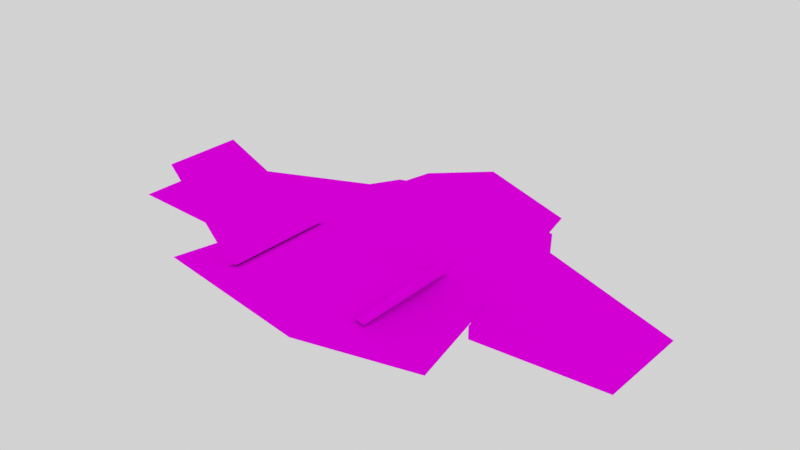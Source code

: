 # Source: models.blend  (saved by Blender 5.2.45; exported with 4.5.12 LTS)
import bpy
from mathutils import Matrix  # noqa: F401  (used for matrix-valued properties, if any)

bpy.ops.wm.read_factory_settings(use_empty=True)
scene = bpy.context.scene
scene.name = 'Scene'

# ---- collections
col_collection = bpy.data.collections.new('Collection'); scene.collection.children.link(col_collection)

# ---- images (referenced by path relative to the original .blend; pixels are not part of the script)
import os
ASSET_DIR = os.environ.get("B2B_ASSET_DIR", "")  # directory of the original .blend (textures are referenced by path, not embedded)
HERE = os.path.dirname(os.path.abspath(__file__))  # packed textures are extracted next to this script under _unpacked/

def load_image(name, relpath, width, height, colorspace="sRGB"):
    """Load a texture the original file referenced (path relative to the .blend, or extracted next to this script)."""
    p = next((c for c in (os.path.join(HERE, relpath), os.path.join(ASSET_DIR, relpath)) if relpath and os.path.exists(c)), "")
    if p:
        img = bpy.data.images.load(p, check_existing=True)
        img.name = name
    else:  # same state as the original file: an image datablock whose file is absent (Cycles renders it pink)
        img = bpy.data.images.new(name, width, height)
        img.source = "FILE"
        img.filepath = "//" + (relpath or name)
    img.colorspace_settings.name = colorspace
    return img
img_palette_png = load_image('palette.png', 'palette.png', 1024, 1024, 'sRGB')

# ---- materials (node trees are filled in below, after node groups)
mat_material = bpy.data.materials.new('Material')
mat_material.alpha_threshold = 0.0
mat_material.use_backface_culling_lightprobe_volume = False
mat_material.roughness = 0.5
mat_material.line_color = (0.0, 0.0, 0.0, 1.0)

# ---- material node trees
mat_material.use_nodes = True; mat_material.node_tree.nodes.clear()
_N = mat_material.node_tree.nodes; _L = mat_material.node_tree.links
n0 = _N.new('ShaderNodeOutputMaterial'); n0.name = 'Material Output'; n0.location = (200, 100)
n1 = _N.new('ShaderNodeBsdfDiffuse'); n1.name = 'Diffuse BSDF'; n1.location = (-59, 60)
n1.width = 160
n2 = _N.new('ShaderNodeTexImage'); n2.name = 'Image Texture'; n2.location = (-390, 117)
n2.image = img_palette_png
n2.interpolation = 'Closest'
n3 = _N.new('ShaderNodeUVMap'); n3.name = 'UV Map'; n3.location = (-649, -6)
n3.width = 160
n3.uv_map = 'UVMap'
_L.new(n1.outputs[0], n0.inputs[0])
_L.new(n2.outputs[0], n1.inputs[0])
_L.new(n3.outputs[0], n2.inputs[0])
n0.is_active_output = True

# ---- world
world_world = bpy.data.worlds.new('World'); scene.world = world_world
world_world.use_nodes = True; world_world.node_tree.nodes.clear()
_N = world_world.node_tree.nodes; _L = world_world.node_tree.links
n0 = _N.new('ShaderNodeOutputWorld'); n0.name = 'World Output'; n0.location = (200, 100)
n1 = _N.new('ShaderNodeBackground'); n1.name = 'Background'; n1.location = (-200, 100)
n1.inputs[0].default_value = (0.05088, 0.05088, 0.05088, 1.0)
n1.inputs[1].default_value = 12.7
_L.new(n1.outputs[0], n0.inputs[0])
n0.is_active_output = True
world_world.color = (0.05088, 0.05088, 0.05088)
world_world.sun_shadow_jitter_overblur = 0.0

# ---- meshes
me_cube = bpy.data.meshes.new('Cube')
me_cube.from_pydata([(0.5661, 1.0, 0.0), (1.0, -1.0, 0.0), (-0.5661, 1.0, 0.0), (-1.0, -1.0, 0.0), (0.0, 1.0, -0.1772), (0.0, -1.0, 0.1772), (0.0, -1.0, -0.1772), (0.0, 1.0, 0.1772), (0.9269, -0.5232, -0.04349), (0.9269, -0.5232, 0.04349), (0.697, 0.5232, -0.04349), (0.697, 0.5232, 0.04349), (1.837, -0.5232, 0.0), (1.837, 0.1295, 0.0), (-0.9269, -0.5232, -0.04349), (-0.9269, -0.5232, 0.04349), (-0.697, 0.5232, -0.04349), (-0.697, 0.5232, 0.04349), (-1.837, -0.5232, 0.0), (-1.837, 0.1295, 0.0), (-0.5354, -0.9474, 0.09368), (-0.4709, -0.9474, 0.111), (-0.5289, -0.2051, 0.09548), (-0.4774, -0.2051, 0.1093), (-0.9971, -0.9474, 0.6127), (-0.9971, -0.4464, 0.6127), (0.5353, -0.9474, 0.09371), (0.4708, -0.9474, 0.111), (0.5288, -0.2051, 0.09529), (0.4773, -0.2051, 0.1091), (0.9971, -0.9474, 0.6127), (0.9971, -0.4464, 0.6127)], [], [(7, 2, 3, 5), (2, 7, 0, 4), (4, 0, 1, 6), (1, 5, 3, 6), (2, 4, 6, 3), (0, 7, 5, 1), (10, 11, 13), (12, 9, 8), (10, 13, 12, 8), (13, 11, 9, 12), (16, 19, 17), (18, 14, 15), (16, 14, 18, 19), (19, 18, 15, 17), (10, 8, 9, 11), (16, 17, 15, 14), (22, 25, 23), (24, 20, 21), (22, 20, 24, 25), (25, 24, 21, 23), (28, 29, 31), (30, 27, 26), (28, 31, 30, 26), (31, 29, 27, 30)])
_uv = me_cube.uv_layers.new(name='UVMap')
_uv.uv.foreach_set('vector', [0.8362, 0.7402, 0.8285, 0.7402, 0.8225, 0.2412, 0.8362, 0.2412, 0.8285, 0.7402, 0.8362, 0.7402, 0.844, 0.7402, 0.8362, 0.7402, 0.8362, 0.7402, 0.844, 0.7402, 0.85, 0.2412, 0.8362, 0.2412, 0.85, 0.2412, 0.8362, 0.2412, 0.8225, 0.2412, 0.8362, 0.2412, 0.8285, 0.7402, 0.8362, 0.7402, 0.8362, 0.2412, 0.8225, 0.2412, 0.844, 0.7402, 0.8362, 0.7402, 0.8362, 0.2412, 0.85, 0.2412, 0.1931, 0.2618, 0.1931, 0.2618, 0.2104, 0.5521, 0.239, 0.5521, 0.239, 0.3204, 0.239, 0.3204, 0.1931, 0.2618, 0.2104, 0.5521, 0.239, 0.5521, 0.239, 0.3204, 0.2104, 0.5521, 0.1931, 0.2618, 0.239, 0.3204, 0.239, 0.5521, 0.1931, 0.2618, 0.2104, 0.5521, 0.1931, 0.2618, 0.239, 0.5521, 0.239, 0.3204, 0.239, 0.3204, 0.1931, 0.2618, 0.239, 0.3204, 0.239, 0.5521, 0.2104, 0.5521, 0.2104, 0.5521, 0.239, 0.5521, 0.239, 0.3204, 0.1931, 0.2618, 0.1931, 0.2618, 0.239, 0.3204, 0.239, 0.3204, 0.1931, 0.2618, 0.1931, 0.2618, 0.1931, 0.2618, 0.239, 0.3204, 0.239, 0.3204, 0.1951, 0.2937, 0.2095, 0.5518, 0.1951, 0.2653, 0.2395, 0.5518, 0.2395, 0.2973, 0.2395, 0.2617, 0.1951, 0.2937, 0.2395, 0.2973, 0.2395, 0.5518, 0.2095, 0.5518, 0.2095, 0.5518, 0.2395, 0.5518, 0.2395, 0.2617, 0.1951, 0.2653, 0.1951, 0.2936, 0.1951, 0.2653, 0.2095, 0.5518, 0.2395, 0.5518, 0.2395, 0.2617, 0.2395, 0.2972, 0.1951, 0.2936, 0.2095, 0.5518, 0.2395, 0.5518, 0.2395, 0.2972, 0.2095, 0.5518, 0.1951, 0.2653, 0.2395, 0.2617, 0.2395, 0.5518])
me_cube.materials.append(mat_material)
me_cube.use_mirror_vertex_groups = False
me_cube.update()
me_icosphere_001 = bpy.data.meshes.new('Icosphere.001')
me_icosphere_001.from_pydata([(-4.076e-09, -5.434e-10, -0.2342), (0.1695, -0.1231, -0.1047), (-0.06472, -0.1992, -0.1047), (-0.2095, -5.434e-10, -0.1047), (-0.06472, 0.1992, -0.1047), (0.1695, 0.1231, -0.1047), (0.06472, -0.1992, 0.1047), (-0.1695, -0.1231, 0.1047), (-0.1695, 0.1231, 0.1047), (0.06472, 0.1992, 0.1047), (0.2095, -5.434e-10, 0.1047), (-4.076e-09, -5.434e-10, 0.2342), (-0.03804, -0.1171, -0.1992), (0.0996, -0.07236, -0.1992), (0.06156, -0.1895, -0.1231), (0.1992, -5.434e-10, -0.1231), (0.0996, 0.07236, -0.1992), (-0.1231, -5.434e-10, -0.1992), (-0.1612, -0.1171, -0.1231), (-0.03804, 0.1171, -0.1992), (-0.1612, 0.1171, -0.1231), (0.06156, 0.1895, -0.1231), (0.2227, -0.07236, 7.608e-09), (0.2227, 0.07236, 7.608e-09), (-4.076e-09, -0.2342, 7.608e-09), (0.1376, -0.1895, 7.608e-09), (-0.2227, -0.07236, 7.608e-09), (-0.1376, -0.1895, 7.608e-09), (-0.1376, 0.1895, 7.608e-09), (-0.2227, 0.07236, 7.608e-09), (0.1376, 0.1895, 7.608e-09), (-4.076e-09, 0.2342, 7.608e-09), (0.1612, -0.1171, 0.1231), (-0.06156, -0.1895, 0.1231), (-0.1992, -5.434e-10, 0.1231), (-0.06156, 0.1895, 0.1231), (0.1612, 0.1171, 0.1231), (0.03804, -0.1171, 0.1992), (0.1231, -5.434e-10, 0.1992), (-0.0996, -0.07236, 0.1992), (-0.0996, 0.07236, 0.1992), (0.03804, 0.1171, 0.1992)], [], [(0, 13, 12), (1, 13, 15), (0, 12, 17), (0, 17, 19), (0, 19, 16), (1, 15, 22), (2, 14, 24), (3, 18, 26), (4, 20, 28), (5, 21, 30), (1, 22, 25), (2, 24, 27), (3, 26, 29), (4, 28, 31), (5, 30, 23), (6, 32, 37), (7, 33, 39), (8, 34, 40), (9, 35, 41), (10, 36, 38), (38, 41, 11), (38, 36, 41), (36, 9, 41), (41, 40, 11), (41, 35, 40), (35, 8, 40), (40, 39, 11), (40, 34, 39), (34, 7, 39), (39, 37, 11), (39, 33, 37), (33, 6, 37), (37, 38, 11), (37, 32, 38), (32, 10, 38), (23, 36, 10), (23, 30, 36), (30, 9, 36), (31, 35, 9), (31, 28, 35), (28, 8, 35), (29, 34, 8), (29, 26, 34), (26, 7, 34), (27, 33, 7), (27, 24, 33), (24, 6, 33), (25, 32, 6), (25, 22, 32), (22, 10, 32), (30, 31, 9), (30, 21, 31), (21, 4, 31), (28, 29, 8), (28, 20, 29), (20, 3, 29), (26, 27, 7), (26, 18, 27), (18, 2, 27), (24, 25, 6), (24, 14, 25), (14, 1, 25), (22, 23, 10), (22, 15, 23), (15, 5, 23), (16, 21, 5), (16, 19, 21), (19, 4, 21), (19, 20, 4), (19, 17, 20), (17, 3, 20), (17, 18, 3), (17, 12, 18), (12, 2, 18), (15, 16, 5), (15, 13, 16), (13, 0, 16), (12, 14, 2), (12, 13, 14), (13, 1, 14)])
_uv = me_icosphere_001.uv_layers.new(name='UVMap')
_uv.uv.foreach_set('vector', [0.1482, 0.9918, 0.1482, 0.9918, 0.1482, 0.9918, 0.1482, 0.9918, 0.1482, 0.9918, 0.1482, 0.9918, 0.1482, 0.9918, 0.1482, 0.9918, 0.1482, 0.9918, 0.1482, 0.9918, 0.1482, 0.9918, 0.1482, 0.9918, 0.1482, 0.9918, 0.1482, 0.9918, 0.1482, 0.9918, 0.1482, 0.9918, 0.1482, 0.9918, 0.1482, 0.9918, 0.1482, 0.9918, 0.1482, 0.9918, 0.1482, 0.9918, 0.1482, 0.9918, 0.1482, 0.9918, 0.1482, 0.9918, 0.1482, 0.9918, 0.1482, 0.9918, 0.1482, 0.9918, 0.1482, 0.9918, 0.1482, 0.9918, 0.1482, 0.9918, 0.1482, 0.9918, 0.1482, 0.9918, 0.1482, 0.9918, 0.1482, 0.9918, 0.1482, 0.9918, 0.1482, 0.9918, 0.1482, 0.9918, 0.1482, 0.9918, 0.1482, 0.9918, 0.1482, 0.9918, 0.1482, 0.9918, 0.1482, 0.9918, 0.1482, 0.9918, 0.1482, 0.9918, 0.1482, 0.9918, 0.1482, 0.9918, 0.1482, 0.9918, 0.1482, 0.9918, 0.1482, 0.9918, 0.1482, 0.9918, 0.1482, 0.9918, 0.1482, 0.9918, 0.1482, 0.9918, 0.1482, 0.9918, 0.1482, 0.9918, 0.1482, 0.9918, 0.1482, 0.9918, 0.1482, 0.9918, 0.1482, 0.9918, 0.1482, 0.9918, 0.1482, 0.9918, 0.1482, 0.9918, 0.1482, 0.9918, 0.1482, 0.9918, 0.1482, 0.9918, 0.1482, 0.9918, 0.1482, 0.9918, 0.1482, 0.9918, 0.1482, 0.9918, 0.1482, 0.9918, 0.1482, 0.9918, 0.1482, 0.9918, 0.1482, 0.9918, 0.1482, 0.9918, 0.1482, 0.9918, 0.1482, 0.9918, 0.1482, 0.9918, 0.1482, 0.9918, 0.1482, 0.9918, 0.1482, 0.9918, 0.1482, 0.9918, 0.1482, 0.9918, 0.1482, 0.9918, 0.1482, 0.9918, 0.1482, 0.9918, 0.1482, 0.9918, 0.1482, 0.9918, 0.1482, 0.9918, 0.1482, 0.9918, 0.1482, 0.9918, 0.1482, 0.9918, 0.1482, 0.9918, 0.1482, 0.9918, 0.1482, 0.9918, 0.1482, 0.9918, 0.1482, 0.9918, 0.1482, 0.9918, 0.1482, 0.9918, 0.1482, 0.9918, 0.1482, 0.9918, 0.1482, 0.9918, 0.1482, 0.9918, 0.1482, 0.9918, 0.1482, 0.9918, 0.1482, 0.9918, 0.1482, 0.9918, 0.1482, 0.9918, 0.1482, 0.9918, 0.1482, 0.9918, 0.1482, 0.9918, 0.1482, 0.9918, 0.1482, 0.9918, 0.1482, 0.9918, 0.1482, 0.9918, 0.1482, 0.9918, 0.1482, 0.9918, 0.1482, 0.9918, 0.1482, 0.9918, 0.1482, 0.9918, 0.1482, 0.9918, 0.1482, 0.9918, 0.1482, 0.9918, 0.1482, 0.9918, 0.1482, 0.9918, 0.1482, 0.9918, 0.1482, 0.9918, 0.1482, 0.9918, 0.1482, 0.9918, 0.1482, 0.9918, 0.1482, 0.9918, 0.1482, 0.9918, 0.1482, 0.9918, 0.1482, 0.9918, 0.1482, 0.9918, 0.1482, 0.9918, 0.1482, 0.9918, 0.1482, 0.9918, 0.1482, 0.9918, 0.1482, 0.9918, 0.1482, 0.9918, 0.1482, 0.9918, 0.1482, 0.9918, 0.1482, 0.9918, 0.1482, 0.9918, 0.1482, 0.9918, 0.1482, 0.9918, 0.1482, 0.9918, 0.1482, 0.9918, 0.1482, 0.9918, 0.1482, 0.9918, 0.1482, 0.9918, 0.1482, 0.9918, 0.1482, 0.9918, 0.1482, 0.9918, 0.1482, 0.9918, 0.1482, 0.9918, 0.1482, 0.9918, 0.1482, 0.9918, 0.1482, 0.9918, 0.1482, 0.9918, 0.1482, 0.9918, 0.1482, 0.9918, 0.1482, 0.9918, 0.1482, 0.9918, 0.1482, 0.9918, 0.1482, 0.9918, 0.1482, 0.9918, 0.1482, 0.9918, 0.1482, 0.9918, 0.1482, 0.9918, 0.1482, 0.9918, 0.1482, 0.9918, 0.1482, 0.9918, 0.1482, 0.9918, 0.1482, 0.9918, 0.1482, 0.9918, 0.1482, 0.9918, 0.1482, 0.9918, 0.1482, 0.9918, 0.1482, 0.9918, 0.1482, 0.9918, 0.1482, 0.9918, 0.1482, 0.9918, 0.1482, 0.9918, 0.1482, 0.9918, 0.1482, 0.9918, 0.1482, 0.9918, 0.1482, 0.9918, 0.1482, 0.9918, 0.1482, 0.9918, 0.1482, 0.9918, 0.1482, 0.9918, 0.1482, 0.9918, 0.1482, 0.9918, 0.1482, 0.9918, 0.1482, 0.9918, 0.1482, 0.9918, 0.1482, 0.9918, 0.1482, 0.9918, 0.1482, 0.9918, 0.1482, 0.9918, 0.1482, 0.9918, 0.1482, 0.9918, 0.1482, 0.9918, 0.1482, 0.9918, 0.1482, 0.9918, 0.1482, 0.9918, 0.1482, 0.9918, 0.1482, 0.9918, 0.1482, 0.9918, 0.1482, 0.9918, 0.1482, 0.9918, 0.1482, 0.9918, 0.1482, 0.9918, 0.1482, 0.9918, 0.1482, 0.9918, 0.1482, 0.9918, 0.1482, 0.9918, 0.1482, 0.9918, 0.1482, 0.9918, 0.1482, 0.9918, 0.1482, 0.9918, 0.1482, 0.9918, 0.1482, 0.9918, 0.1482, 0.9918, 0.1482, 0.9918, 0.1482, 0.9918, 0.1482, 0.9918, 0.1482, 0.9918, 0.1482, 0.9918, 0.1482, 0.9918, 0.1482, 0.9918, 0.1482, 0.9918, 0.1482, 0.9918, 0.1482, 0.9918, 0.1482, 0.9918, 0.1482, 0.9918, 0.1482, 0.9918, 0.1482, 0.9918, 0.1482, 0.9918])
me_icosphere_001.materials.append(mat_material)
me_icosphere_001.update()
me_sphere = bpy.data.meshes.new('Sphere')
me_sphere.from_pydata([(0.0, 0.0, 0.2962), (0.0, 0.0, -0.2962), (0.246, 0.2932, 0.1963), (0.3102, 0.3697, 0.09058), (0.5939, 0.7077, 0.04537), (0.6428, 0.766, -6.454e-10), (0.5476, 0.6526, -0.039), (0.3787, 0.4513, -0.07147), (0.162, 0.1931, -0.1022), (0.3769, 0.06645, 0.1963), (0.4752, 0.0838, 0.09058), (0.9098, 0.1604, 0.04537), (0.9848, 0.1736, -6.454e-10), (0.839, 0.1479, -0.039), (0.5802, 0.1023, -0.07147), (0.2483, 0.04378, -0.1022), (0.3314, -0.1913, 0.1963), (0.4179, -0.2413, 0.09058), (0.8001, -0.4619, 0.04537), (0.866, -0.5, -6.454e-10), (0.7378, -0.426, -0.039), (0.5102, -0.2946, -0.07147), (0.2183, -0.126, -0.1022), (0.1309, -0.3596, 0.1963), (0.165, -0.4535, 0.09058), (0.316, -0.8682, 0.04537), (0.342, -0.9397, -6.454e-10), (0.2914, -0.8006, -0.039), (0.2015, -0.5536, -0.07147), (0.08622, -0.2369, -0.1022), (-0.1309, -0.3596, 0.1963), (-0.165, -0.4535, 0.09058), (-0.316, -0.8682, 0.04537), (-0.342, -0.9397, -6.454e-10), (-0.2914, -0.8006, -0.039), (-0.2015, -0.5536, -0.07147), (-0.08622, -0.2369, -0.1022), (-0.3314, -0.1913, 0.1963), (-0.4179, -0.2413, 0.09058), (-0.8001, -0.4619, 0.04537), (-0.866, -0.5, -6.454e-10), (-0.7378, -0.426, -0.039), (-0.5102, -0.2946, -0.07147), (-0.2183, -0.126, -0.1022), (-0.3769, 0.06645, 0.1963), (-0.4752, 0.0838, 0.09058), (-0.9098, 0.1604, 0.04537), (-0.9848, 0.1736, -6.454e-10), (-0.839, 0.1479, -0.039), (-0.5802, 0.1023, -0.07147), (-0.2483, 0.04378, -0.1022), (-0.246, 0.2932, 0.1963), (-0.3102, 0.3697, 0.09058), (-0.5939, 0.7077, 0.04537), (-0.6428, 0.766, -6.454e-10), (-0.5476, 0.6526, -0.039), (-0.3787, 0.4513, -0.07147), (-0.162, 0.1931, -0.1022), (-1.192e-07, 0.3827, 0.1963), (-4.63e-08, 0.4826, 0.09058), (-1.49e-07, 0.9239, 0.04537), (-8.941e-08, 1.0, -6.454e-10), (-1.351e-07, 0.8519, -0.039), (-6.675e-08, 0.5891, -0.07147), (-7.627e-08, 0.2521, -0.1022)], [], [(1, 64, 8), (63, 62, 6, 7), (61, 60, 4, 5), (59, 58, 2, 3), (64, 63, 7, 8), (62, 61, 5, 6), (60, 59, 3, 4), (58, 0, 2), (3, 2, 9, 10), (8, 7, 14, 15), (6, 5, 12, 13), (4, 3, 10, 11), (2, 0, 9), (1, 8, 15), (7, 6, 13, 14), (5, 4, 11, 12), (15, 14, 21, 22), (13, 12, 19, 20), (11, 10, 17, 18), (9, 0, 16), (1, 15, 22), (14, 13, 20, 21), (12, 11, 18, 19), (10, 9, 16, 17), (16, 0, 23), (1, 22, 29), (21, 20, 27, 28), (19, 18, 25, 26), (17, 16, 23, 24), (22, 21, 28, 29), (20, 19, 26, 27), (18, 17, 24, 25), (28, 27, 34, 35), (26, 25, 32, 33), (24, 23, 30, 31), (29, 28, 35, 36), (27, 26, 33, 34), (25, 24, 31, 32), (23, 0, 30), (1, 29, 36), (36, 35, 42, 43), (34, 33, 40, 41), (32, 31, 38, 39), (30, 0, 37), (1, 36, 43), (35, 34, 41, 42), (33, 32, 39, 40), (31, 30, 37, 38), (41, 40, 47, 48), (39, 38, 45, 46), (37, 0, 44), (1, 43, 50), (42, 41, 48, 49), (40, 39, 46, 47), (38, 37, 44, 45), (43, 42, 49, 50), (1, 50, 57), (49, 48, 55, 56), (47, 46, 53, 54), (45, 44, 51, 52), (50, 49, 56, 57), (48, 47, 54, 55), (46, 45, 52, 53), (44, 0, 51), (54, 53, 60, 61), (52, 51, 58, 59), (57, 56, 63, 64), (55, 54, 61, 62), (53, 52, 59, 60), (51, 0, 58), (1, 57, 64), (56, 55, 62, 63)])
_uv = me_sphere.uv_layers.new(name='UVMap')
_uv.uv.foreach_set('vector', [0.1473, 0.7268, 0.1321, 0.2693, 0.1624, 0.2693, 0.8985, 0.2998, 0.8985, 0.304, 0.9072, 0.3008, 0.9045, 0.2977, 0.9228, 0.7467, 0.9229, 0.7122, 0.9067, 0.7118, 0.9053, 0.7464, 0.223, 0.2998, 0.2207, 0.7428, 0.2187, 0.7428, 0.2205, 0.2998, 0.8985, 0.2945, 0.8985, 0.2998, 0.9045, 0.2977, 0.9011, 0.2936, 0.8985, 0.304, 0.8985, 0.3064, 0.9087, 0.3026, 0.9072, 0.3008, 0.9229, 0.7122, 0.9225, 0.5392, 0.9143, 0.5391, 0.9067, 0.7118, 0.9613, 0.7464, 0.9613, 0.7347, 0.9688, 0.7437, 0.2205, 0.2998, 0.2187, 0.7428, 0.2167, 0.7428, 0.218, 0.2998, 0.9011, 0.2936, 0.9045, 0.2977, 0.9077, 0.2921, 0.9024, 0.2912, 0.9072, 0.3008, 0.9087, 0.3026, 0.9141, 0.2933, 0.9118, 0.2929, 0.9229, 0.7122, 0.9225, 0.5392, 0.9143, 0.5391, 0.9067, 0.7118, 0.9688, 0.7437, 0.9613, 0.7347, 0.9729, 0.7367, 0.1473, 0.7268, 0.1321, 0.2693, 0.1624, 0.2693, 0.9045, 0.2977, 0.9072, 0.3008, 0.9118, 0.2929, 0.9077, 0.2921, 0.9228, 0.7467, 0.9229, 0.7122, 0.9067, 0.7118, 0.9053, 0.7464, 0.9024, 0.2912, 0.9077, 0.2921, 0.9066, 0.2858, 0.9019, 0.2885, 0.9118, 0.2929, 0.9141, 0.2933, 0.9122, 0.2826, 0.9102, 0.2838, 0.9229, 0.7122, 0.9225, 0.5392, 0.9143, 0.5391, 0.9067, 0.7118, 0.9729, 0.7367, 0.9613, 0.7347, 0.9715, 0.7288, 0.1473, 0.7268, 0.1321, 0.2693, 0.1624, 0.2693, 0.9077, 0.2921, 0.9118, 0.2929, 0.9102, 0.2838, 0.9066, 0.2858, 0.9228, 0.7467, 0.9229, 0.7122, 0.9067, 0.7118, 0.9053, 0.7464, 0.218, 0.2998, 0.2167, 0.7428, 0.2147, 0.7428, 0.2155, 0.2998, 0.9715, 0.7288, 0.9613, 0.7347, 0.9653, 0.7236, 0.1473, 0.7268, 0.1321, 0.2693, 0.1624, 0.2693, 0.9066, 0.2858, 0.9102, 0.2838, 0.9031, 0.2778, 0.9017, 0.2817, 0.9228, 0.7467, 0.9229, 0.7122, 0.9067, 0.7118, 0.9053, 0.7464, 0.2155, 0.2998, 0.2147, 0.7428, 0.2128, 0.7428, 0.213, 0.2998, 0.9019, 0.2885, 0.9066, 0.2858, 0.9017, 0.2817, 0.8998, 0.2868, 0.9102, 0.2838, 0.9122, 0.2826, 0.9039, 0.2756, 0.9031, 0.2778, 0.9229, 0.7122, 0.9225, 0.5392, 0.9143, 0.5391, 0.9067, 0.7118, 0.9017, 0.2817, 0.9031, 0.2778, 0.8939, 0.2778, 0.8953, 0.2817, 0.9228, 0.7467, 0.9229, 0.7122, 0.9067, 0.7118, 0.9053, 0.7464, 0.213, 0.2998, 0.2128, 0.7428, 0.2108, 0.7428, 0.2105, 0.2998, 0.8998, 0.2868, 0.9017, 0.2817, 0.8953, 0.2817, 0.8971, 0.2868, 0.9031, 0.2778, 0.9039, 0.2756, 0.8931, 0.2756, 0.8939, 0.2778, 0.9229, 0.7122, 0.9225, 0.5392, 0.9143, 0.5391, 0.9067, 0.7118, 0.9653, 0.7236, 0.9613, 0.7347, 0.9573, 0.7236, 0.1473, 0.7268, 0.1321, 0.2693, 0.1624, 0.2693, 0.8971, 0.2868, 0.8953, 0.2817, 0.8904, 0.2858, 0.895, 0.2885, 0.8939, 0.2778, 0.8931, 0.2756, 0.8848, 0.2826, 0.8868, 0.2838, 0.9229, 0.7122, 0.9225, 0.5392, 0.9143, 0.5391, 0.9067, 0.7118, 0.9573, 0.7236, 0.9613, 0.7347, 0.9511, 0.7288, 0.1473, 0.7268, 0.1321, 0.2693, 0.1624, 0.2693, 0.8953, 0.2817, 0.8939, 0.2778, 0.8868, 0.2838, 0.8904, 0.2858, 0.9228, 0.7467, 0.9229, 0.7122, 0.9067, 0.7118, 0.9053, 0.7464, 0.2105, 0.2998, 0.2108, 0.7428, 0.2088, 0.7428, 0.208, 0.2998, 0.8868, 0.2838, 0.8848, 0.2826, 0.8829, 0.2933, 0.8852, 0.2929, 0.9229, 0.7122, 0.9225, 0.5392, 0.9143, 0.5391, 0.9067, 0.7118, 0.9511, 0.7288, 0.9613, 0.7347, 0.9497, 0.7367, 0.1473, 0.7268, 0.1321, 0.2693, 0.1624, 0.2693, 0.8904, 0.2858, 0.8868, 0.2838, 0.8852, 0.2929, 0.8893, 0.2921, 0.9228, 0.7467, 0.9229, 0.7122, 0.9067, 0.7118, 0.9053, 0.7464, 0.208, 0.2998, 0.2088, 0.7428, 0.2068, 0.7428, 0.2055, 0.2998, 0.895, 0.2885, 0.8904, 0.2858, 0.8893, 0.2921, 0.8945, 0.2912, 0.1473, 0.7268, 0.1321, 0.2693, 0.1624, 0.2693, 0.8893, 0.2921, 0.8852, 0.2929, 0.8898, 0.3008, 0.8925, 0.2977, 0.9228, 0.7467, 0.9229, 0.7122, 0.9067, 0.7118, 0.9053, 0.7464, 0.2055, 0.2998, 0.2068, 0.7428, 0.2049, 0.7428, 0.2031, 0.2998, 0.8945, 0.2912, 0.8893, 0.2921, 0.8925, 0.2977, 0.8959, 0.2936, 0.8852, 0.2929, 0.8829, 0.2933, 0.8883, 0.3026, 0.8898, 0.3008, 0.9229, 0.7122, 0.9225, 0.5392, 0.9143, 0.5391, 0.9067, 0.7118, 0.9497, 0.7367, 0.9613, 0.7347, 0.9537, 0.7437, 0.9228, 0.7467, 0.9229, 0.7122, 0.9067, 0.7118, 0.9053, 0.7464, 0.2031, 0.2998, 0.2049, 0.7428, 0.2029, 0.7428, 0.2006, 0.2998, 0.8959, 0.2936, 0.8925, 0.2977, 0.8985, 0.2998, 0.8985, 0.2945, 0.8898, 0.3008, 0.8883, 0.3026, 0.8985, 0.3064, 0.8985, 0.304, 0.9229, 0.7122, 0.9225, 0.5392, 0.9143, 0.5391, 0.9067, 0.7118, 0.9537, 0.7437, 0.9613, 0.7347, 0.9613, 0.7464, 0.1473, 0.7268, 0.1321, 0.2693, 0.1624, 0.2693, 0.8925, 0.2977, 0.8898, 0.3008, 0.8985, 0.304, 0.8985, 0.2998])
me_sphere.materials.append(mat_material)
me_sphere.update()
me_icosphere_002 = bpy.data.meshes.new('Icosphere.002')
me_icosphere_002.from_pydata([(-0.1129, 0.471, 0.0), (-0.1129, -0.471, 0.0), (0.0, 0.471, 0.1129), (0.0, -0.471, 0.1129), (0.1129, 0.471, 0.0), (0.1129, -0.471, 0.0), (0.0, 0.471, -0.1129), (0.0, -0.471, -0.1129)], [], [(0, 1, 3, 2), (2, 3, 5, 4), (3, 1, 7, 5), (4, 5, 7, 6), (6, 7, 1, 0), (0, 2, 4, 6)])
_uv = me_icosphere_002.uv_layers.new(name='UVMap')
_uv.uv.foreach_set('vector', [0.6331, 0.9923, 0.6331, 0.9923, 0.6331, 0.9923, 0.6331, 0.9923, 0.6331, 0.9923, 0.6331, 0.9923, 0.6331, 0.9923, 0.6331, 0.9923, 0.6331, 0.9923, 0.6331, 0.9923, 0.6331, 0.9923, 0.6331, 0.9923, 0.6331, 0.9923, 0.6331, 0.9923, 0.6331, 0.9923, 0.6331, 0.9923, 0.6331, 0.9923, 0.6331, 0.9923, 0.6331, 0.9923, 0.6331, 0.9923, 0.6331, 0.9923, 0.6331, 0.9923, 0.6331, 0.9923, 0.6331, 0.9923])
me_icosphere_002.materials.append(mat_material)
me_icosphere_002.update()

# ---- objects
ob_ship = bpy.data.objects.new('ship', me_cube)
ob_bullet_ball = bpy.data.objects.new('bullet_ball', me_icosphere_001)
ob_saucer = bpy.data.objects.new('saucer', me_sphere)
ob_bullet_stick = bpy.data.objects.new('bullet_stick', me_icosphere_002)

# ---- transforms, parenting, visibility, modifiers, constraints
ob_ship.location = (0.0, 0.0, 0.0)
ob_ship.lock_rotations_4d = False
ob_ship.empty_display_type = 'ARROWS'
ob_ship.lineart.crease_threshold = 0.0
ob_bullet_ball.location = (0.0, 0.0, 0.0)
ob_saucer.location = (0.0, 0.0, 0.0)
ob_bullet_stick.location = (0.0, 0.0, 0.0)

# ---- collection membership
col_collection.objects.link(ob_ship)
col_collection.objects.link(ob_bullet_ball)
col_collection.objects.link(ob_saucer)
col_collection.objects.link(ob_bullet_stick)

# ---- scene / render settings (as saved in the file)
scene.frame_start = 1; scene.frame_end = 250; scene.frame_set(0)
scene.render.engine = 'BLENDER_EEVEE_NEXT'
scene.render.bake_bias = 0.0
scene.render.bake_samples = 0
scene.render.compositor_device = 'GPU'
scene.eevee.use_volume_custom_range = False
scene.eevee.fast_gi_thickness_near = 0.1
scene.eevee.fast_gi_thickness_far = 0.0
scene.eevee.ray_tracing_options.screen_trace_thickness = 0.1
scene.view_settings.view_transform = 'Standard'
bpy.context.view_layer.update()

# ---- added for rendering (the .blend has no active camera): camera
cam_auto = bpy.data.cameras.new('AutoCamera')
cam_auto.lens = 50.0
cam_auto.sensor_width = 36.0
cam_auto.clip_end = 1000.0
ob_auto_camera = bpy.data.objects.new('AutoCamera', cam_auto)
scene.collection.objects.link(ob_auto_camera)
ob_auto_camera.location = (3.96085, -4.75302, 3.32694)
ob_auto_camera.rotation_euler = (1.09748, -7.21219e-08, 0.694738)
scene.camera = ob_auto_camera
bpy.context.view_layer.update()
